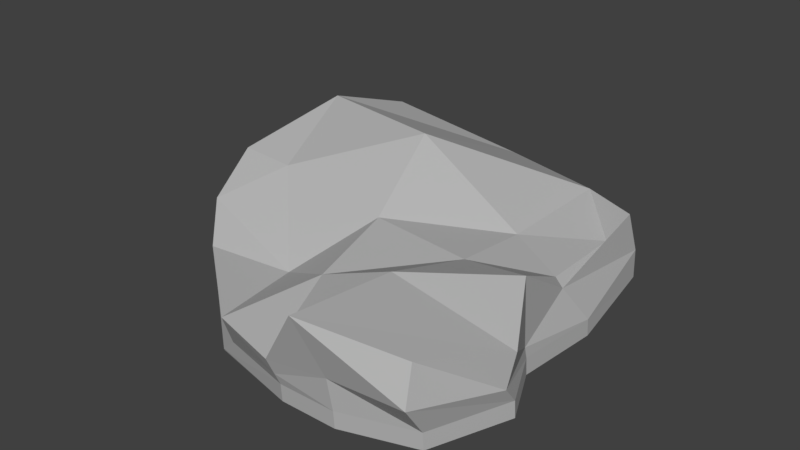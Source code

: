 # Source: rock1.blend  (saved by Blender 2.79.0; exported with 4.5.12 LTS)
import bpy
from mathutils import Matrix  # noqa: F401  (used for matrix-valued properties, if any)

bpy.ops.wm.read_factory_settings(use_empty=True)
scene = bpy.context.scene
scene.name = 'Scene'

# ---- collections
col_collection_1 = bpy.data.collections.new('Collection 1'); scene.collection.children.link(col_collection_1)

# ---- materials (node trees are filled in below, after node groups)
mat_material_001 = bpy.data.materials.new('Material.001')
mat_material_001.alpha_threshold = 0.0
mat_material_001.use_transparent_shadow = False
mat_material_001.diffuse_color = (0.4575, 0.4575, 0.4575, 1.0)
mat_material_001.roughness = 0.5

# ---- material node trees

# ---- world
world_world = bpy.data.worlds.new('World'); scene.world = world_world
world_world.color = (0.05088, 0.05088, 0.05088)
world_world.use_sun_shadow = False
world_world.sun_shadow_jitter_overblur = 0.0
world_world.cycles.sampling_method = 'MANUAL'

# ---- meshes
me_plane = bpy.data.meshes.new('Plane')
me_plane.from_pydata([(-0.6345, -0.4904, -0.05403), (0.7909, -0.7995, 0.09216), (-0.9883, 0.8691, 0.1203), (0.7319, 0.6787, -0.04092), (-0.8927, -0.007018, 0.2044), (0.1402, -0.9118, -0.1174), (0.816, -0.1176, 0.1571), (-0.05826, 1.083, 0.04611), (-0.06768, 0.01107, 0.08087), (-0.8035, -0.3011, 0.0683), (0.3517, -0.9763, 0.1967), (0.7432, 0.232, -0.02833), (-0.6825, 0.919, 0.2235), (-1.062, 0.6321, 0.1405), (-0.1981, -0.8357, -0.09674), (0.9888, -0.4197, 0.02481), (0.4836, 0.9286, 0.05867), (-0.1382, 0.4318, 0.3385), (0.01047, -0.4445, 0.01248), (-0.6458, 0.01707, 0.1713), (0.4412, -0.01966, 0.05764), (0.3854, -0.4339, 0.1574), (-0.2738, -0.3671, -0.1137), (-0.7916, 0.5341, 0.3425), (0.4494, 0.3676, 0.02447), (-0.6972, -0.4198, -0.2687), (0.8094, -0.757, -0.2389), (-1.103, 1.037, -0.1751), (0.7967, 0.848, -0.1342), (-1.086, 0.06327, -0.2688), (0.179, -0.8759, -0.2389), (0.8276, -0.09601, -0.2389), (0.171, 1.294, -0.2208), (-0.7647, -0.2652, -0.2389), (0.4612, -0.8731, -0.2389), (0.8653, 0.3265, -0.2389), (-0.607, 1.053, -0.2389), (-1.06, 0.6968, -0.3267), (-0.3332, -0.7246, -0.3645), (0.9595, -0.37, -0.2389), (0.5224, 0.9645, -0.2389), (0.8163, -0.8686, -0.07884), (0.4451, -0.8881, -0.08683), (-1.077, 0.6406, -0.1281), (-1.029, 0.9851, -0.01202), (0.7802, 0.7856, 0.07092), (0.7893, 0.2194, -0.06231), (-0.2314, -0.7554, -0.2729), (-0.6727, -0.452, -0.2036), (-0.5491, 1.077, -0.1038), (0.9657, -0.4452, -0.146), (-1.121, 0.05753, -0.1261), (0.5063, 0.9495, -0.115), (-0.7808, -0.2801, -0.111), (0.1629, -0.8908, -0.1883), (0.8235, -0.1055, -0.1849), (0.1709, 1.177, -0.08485), (-0.7618, -0.2624, -0.3229), (-0.6942, -0.417, -0.3353), (0.4642, -0.8703, -0.3229), (0.8123, -0.7541, -0.3229), (0.8682, 0.3294, -0.3229), (0.7996, 0.8508, -0.2796), (-0.6041, 1.056, -0.3229), (-1.088, 1.084, -0.3208), (-1.041, 0.7134, -0.3401), (-1.083, 0.0661, -0.3353), (-0.3303, -0.7217, -0.3749), (0.1819, -0.873, -0.3229), (0.9624, -0.3672, -0.3229), (0.8305, -0.09318, -0.3229), (0.5254, 0.9673, -0.3229), (-0.08836, 1.298, -0.3728), (-0.09653, 0.4705, -0.3229), (0.05219, -0.4058, -0.3229), (-0.02597, 0.04979, -0.3229), (-0.6041, 0.05578, -0.3229), (0.4829, 0.01905, -0.3229), (0.4271, -0.3952, -0.3229), (-0.2321, -0.3284, -0.3229), (-0.7498, 0.5729, -0.3229), (0.4912, 0.4063, -0.3229)], [], [(24, 11, 3, 16), (23, 17, 7, 12), (22, 18, 8, 19), (21, 15, 6, 20), (18, 21, 20, 8), (5, 10, 21, 18), (10, 1, 15, 21), (9, 22, 19, 4), (0, 14, 22, 9), (14, 5, 18, 22), (13, 23, 12, 2), (4, 19, 23, 13), (19, 8, 17, 23), (17, 24, 16, 7), (8, 20, 24, 17), (20, 6, 11, 24), (38, 67, 68, 30), (29, 66, 57, 33), (28, 62, 71, 40), (37, 65, 66, 29), (26, 60, 69, 39), (36, 63, 64, 27), (25, 58, 67, 38), (35, 61, 62, 28), (27, 64, 65, 37), (34, 59, 60, 26), (32, 72, 63, 36), (33, 57, 58, 25), (40, 71, 72, 32), (31, 70, 61, 35), (39, 69, 70, 31), (30, 68, 59, 34), (42, 34, 26, 41), (44, 27, 37, 43), (46, 35, 28, 45), (48, 25, 38, 47), (49, 36, 27, 44), (41, 26, 39, 50), (43, 37, 29, 51), (45, 28, 40, 52), (51, 29, 33, 53), (47, 38, 30, 54), (54, 30, 34, 42), (50, 39, 31, 55), (55, 31, 35, 46), (52, 40, 32, 56), (53, 33, 25, 48), (56, 32, 36, 49), (7, 56, 49, 12), (9, 53, 48, 0), (16, 52, 56, 7), (6, 55, 46, 11), (15, 50, 55, 6), (5, 54, 42, 10), (14, 47, 54, 5), (4, 51, 53, 9), (3, 45, 52, 16), (13, 43, 51, 4), (1, 41, 50, 15), (12, 49, 44, 2), (0, 48, 47, 14), (11, 46, 45, 3), (2, 44, 43, 13), (10, 42, 41, 1), (81, 71, 62, 61), (80, 63, 72, 73), (79, 76, 75, 74), (78, 77, 70, 69), (74, 75, 77, 78), (68, 74, 78, 59), (59, 78, 69, 60), (57, 66, 76, 79), (58, 57, 79, 67), (67, 79, 74, 68), (65, 64, 63, 80), (66, 65, 80, 76), (76, 80, 73, 75), (73, 72, 71, 81), (75, 73, 81, 77), (77, 81, 61, 70)])
me_plane.materials.append(mat_material_001)
me_plane.use_remesh_preserve_volume = False
me_plane.use_remesh_preserve_attributes = False
me_plane.use_mirror_vertex_groups = False
me_plane.update()

# ---- objects
ob_plane = bpy.data.objects.new('Plane', me_plane)

# ---- transforms, parenting, visibility, modifiers, constraints
ob_plane.location = (0.0, 0.0, 0.0)
ob_plane.lineart.crease_threshold = 0.0

# ---- collection membership
col_collection_1.objects.link(ob_plane)

# ---- scene / render settings (as saved in the file)
scene.frame_start = 1; scene.frame_end = 250; scene.frame_set(1)
scene.render.engine = 'BLENDER_EEVEE_NEXT'
scene.render.resolution_percentage = 50
scene.render.dither_intensity = 0.0
scene.cycles.use_denoising = False
scene.cycles.samples = 128
scene.cycles.sampling_pattern = 'TABULATED_SOBOL'
scene.cycles.use_adaptive_sampling = False
scene.cycles.use_light_tree = False
scene.cycles.blur_glossy = 0.0
scene.cycles.sample_clamp_indirect = 0.0
scene.view_settings.view_transform = 'Standard'
bpy.context.view_layer.update()

# ---- added for rendering (the .blend has no active camera and no usable light): camera, sun
cam_auto = bpy.data.cameras.new('AutoCamera')
cam_auto.lens = 50.0
cam_auto.sensor_width = 36.0
cam_auto.clip_end = 1000.0
ob_auto_camera = bpy.data.objects.new('AutoCamera', cam_auto)
scene.collection.objects.link(ob_auto_camera)
ob_auto_camera.location = (2.87997, -3.37414, 2.34053)
ob_auto_camera.rotation_euler = (1.09748, -7.21219e-08, 0.694738)
scene.camera = ob_auto_camera
light_auto_sun = bpy.data.lights.new('AutoSun', 'SUN')
light_auto_sun.energy = 3.0
light_auto_sun.angle = 0.0523599
ob_auto_sun = bpy.data.objects.new('AutoSun', light_auto_sun)
scene.collection.objects.link(ob_auto_sun)
ob_auto_sun.rotation_euler = (0.872665, 0.174533, 0.523599)
bpy.context.view_layer.update()
